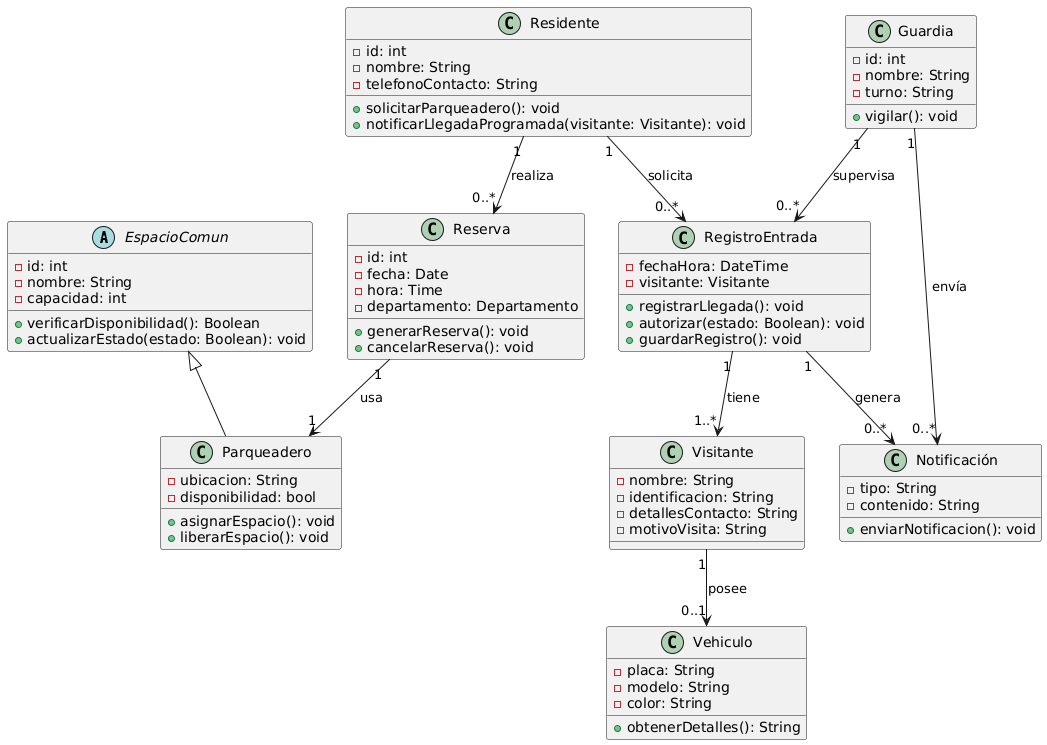

The diagram above was rendered by PlantUML. Its source (embedded in the PNG):
@startuml
abstract class EspacioComun {
    -id: int
    -nombre: String
    -capacidad: int
    +verificarDisponibilidad(): Boolean
    +actualizarEstado(estado: Boolean): void
}

class Parqueadero {
    -ubicacion: String
    -disponibilidad: bool
    +asignarEspacio(): void
    +liberarEspacio(): void
}

class Residente {
    -id: int
    -nombre: String
    -telefonoContacto: String
    +solicitarParqueadero(): void
    +notificarLlegadaProgramada(visitante: Visitante): void
}

class Guardia {
    -id: int
    -nombre: String
    -turno: String
    +vigilar(): void

}

class Visitante {
    -nombre: String
    -identificacion: String
    -detallesContacto: String
    -motivoVisita: String
}

class Reserva {
    -id: int
    -fecha: Date
    -hora: Time
    -departamento: Departamento
    +generarReserva(): void
    +cancelarReserva(): void
}

class RegistroEntrada {
    -fechaHora: DateTime
    -visitante: Visitante
    +registrarLlegada(): void
    +autorizar(estado: Boolean): void
    +guardarRegistro(): void

}

class Notificación {
    -tipo: String
    -contenido: String
    +enviarNotificacion(): void
}


class Vehiculo {
    -placa: String
    -modelo: String
    -color: String
    +obtenerDetalles(): String
}

EspacioComun <|-- Parqueadero
Residente "1" --> "0..*" Reserva : "realiza"
Reserva "1" --> "1" Parqueadero: "usa"
Residente "1" --> "0..*" RegistroEntrada : "solicita"

RegistroEntrada "1" --> "0..*" Notificación : "genera"
RegistroEntrada "1" --> "1..*" Visitante : "tiene"

Visitante "1" --> "0..1" Vehiculo : "posee"
Guardia "1" --> "0..*" RegistroEntrada : "supervisa"
Guardia "1" --> "0..*" Notificación : "envía"
@enduml